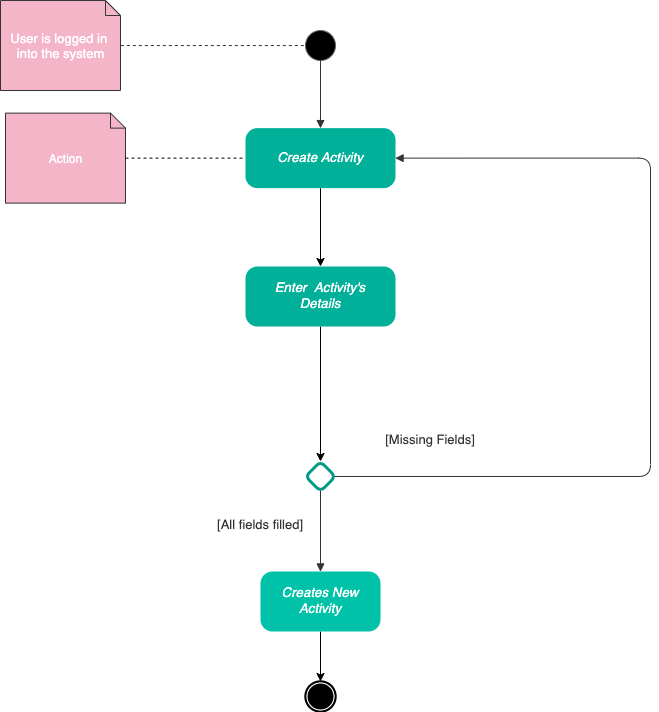

The diagram above was exported from draw.io. Its source (the exported page's mxGraphModel, read from the mxfile embedded in the PNG):
<mxGraphModel dx="1186" dy="672" grid="1" gridSize="10" guides="1" tooltips="1" connect="1" arrows="1" fold="1" page="1" pageScale="1" pageWidth="827" pageHeight="1169" math="0" shadow="0">
  <root>
    <mxCell id="0" />
    <mxCell id="1" parent="0" />
    <UserObject label="" lucidchartObjectId="8az7X8QaD_x4" id="wtcFUgew6t4Ic75IxzRK-1">
      <mxCell style="html=1;overflow=block;blockSpacing=1;whiteSpace=wrap;ellipse;fillColor=#000000;whiteSpace=wrap;fontSize=13;spacing=3.6;strokeColor=#666666;strokeOpacity=100;fillOpacity=100;rounded=1;absoluteArcSize=1;arcSize=12;strokeWidth=0.8;" parent="1" vertex="1">
        <mxGeometry x="815" y="149.02" width="30" height="30" as="geometry" />
      </mxCell>
    </UserObject>
    <mxCell id="Yd9Jy5PT6CSUclKDCmwh-3" style="edgeStyle=orthogonalEdgeStyle;rounded=0;orthogonalLoop=1;jettySize=auto;html=1;exitX=0.5;exitY=1;exitDx=0;exitDy=0;entryX=0.5;entryY=0;entryDx=0;entryDy=0;" parent="1" source="wtcFUgew6t4Ic75IxzRK-3" target="wtcFUgew6t4Ic75IxzRK-27" edge="1">
      <mxGeometry relative="1" as="geometry" />
    </mxCell>
    <mxCell id="wtcFUgew6t4Ic75IxzRK-3" value="&lt;div style=&quot;display: flex ; justify-content: center ; text-align: center ; align-items: baseline ; line-height: 1.25 ; margin-left: 8.4px ; margin-right: 8.4px ; margin-top: -2px&quot;&gt;&lt;font color=&quot;#ffffff&quot;&gt;&lt;span style=&quot;font-size: 13.3px ; font-style: italic&quot;&gt;Enter&amp;nbsp; Activity's Details&lt;/span&gt;&lt;/font&gt;&lt;/div&gt;" style="rounded=1;arcSize=20;whiteSpace=wrap;overflow=block;blockSpacing=1;html=1;fontSize=13;spacing=3.6;strokeOpacity=0;fillOpacity=100;fillColor=#00b098;strokeWidth=0.8;" parent="1" vertex="1">
      <mxGeometry x="755" y="385" width="150" height="60" as="geometry" />
    </mxCell>
    <mxCell id="wtcFUgew6t4Ic75IxzRK-62" style="edgeStyle=orthogonalEdgeStyle;rounded=0;orthogonalLoop=1;jettySize=auto;html=1;entryX=0.5;entryY=0;entryDx=0;entryDy=0;" parent="1" source="wtcFUgew6t4Ic75IxzRK-6" target="wtcFUgew6t4Ic75IxzRK-61" edge="1">
      <mxGeometry relative="1" as="geometry" />
    </mxCell>
    <mxCell id="wtcFUgew6t4Ic75IxzRK-6" value="&lt;div style=&quot;display: flex ; justify-content: center ; text-align: center ; align-items: baseline ; font-size: 0 ; line-height: 1.25 ; margin-left: 8.4px ; margin-right: 8.4px ; margin-top: 2.4px ; margin-top: -2px&quot;&gt;&lt;span&gt;&lt;i style=&quot;color: rgb(255 , 255 , 255) ; font-size: 13.3px&quot;&gt;Creates New Activity&lt;/i&gt;&lt;br&gt;&lt;/span&gt;&lt;/div&gt;" style="rounded=1;arcSize=20;whiteSpace=wrap;overflow=block;blockSpacing=1;html=1;fontSize=13;spacing=3.6;strokeOpacity=0;fillOpacity=100;fillColor=#00c2a8;strokeWidth=0.8;" parent="1" vertex="1">
      <mxGeometry x="770" y="690" width="120" height="60" as="geometry" />
    </mxCell>
    <UserObject label="" lucidchartObjectId="90gjxgfOsC8D" id="wtcFUgew6t4Ic75IxzRK-13">
      <mxCell style="html=1;overflow=block;blockSpacing=1;whiteSpace=wrap;shape=note;size=15;whiteSpace=wrap;fontSize=13;fontColor=#ffffff;align=center;align=left;spacing=3.8;strokeColor=#333333;strokeOpacity=100;fillOpacity=100;rounded=1;absoluteArcSize=1;arcSize=12;fillColor=#f5b5c8;strokeWidth=0.8;" parent="1" vertex="1">
        <mxGeometry x="510" y="119.02000000000001" width="120" height="90" as="geometry" />
      </mxCell>
    </UserObject>
    <UserObject label="" lucidchartObjectId="E2gjoxndOQYm" id="wtcFUgew6t4Ic75IxzRK-14">
      <mxCell style="html=1;jettySize=18;whiteSpace=wrap;fontSize=13;strokeColor=#333333;strokeOpacity=100;dashed=1;fixDash=1;strokeWidth=0.8;rounded=1;arcSize=24;edgeStyle=orthogonalEdgeStyle;startArrow=none;;endArrow=none;;exitX=1.003;exitY=0.5;exitPerimeter=0;entryX=0;entryY=0.5;entryDx=0;entryDy=0;" parent="1" source="wtcFUgew6t4Ic75IxzRK-13" target="wtcFUgew6t4Ic75IxzRK-1" edge="1">
        <mxGeometry width="100" height="100" relative="1" as="geometry">
          <Array as="points" />
        </mxGeometry>
      </mxCell>
    </UserObject>
    <UserObject label="" lucidchartObjectId="8az7UEcWredh" id="wtcFUgew6t4Ic75IxzRK-15">
      <mxCell style="html=1;jettySize=18;whiteSpace=wrap;fontSize=13;fontFamily=helvetica;strokeColor=#333333;strokeOpacity=100;strokeWidth=0.8;rounded=1;arcSize=24;edgeStyle=orthogonalEdgeStyle;startArrow=none;;endArrow=block;endFill=1;;entryX=0.5;entryY=0;entryPerimeter=0;" parent="1" source="wtcFUgew6t4Ic75IxzRK-1" target="wtcFUgew6t4Ic75IxzRK-16" edge="1">
        <mxGeometry width="100" height="100" relative="1" as="geometry">
          <Array as="points" />
          <mxPoint x="830" y="209.02000000000012" as="sourcePoint" />
        </mxGeometry>
      </mxCell>
    </UserObject>
    <mxCell id="Yd9Jy5PT6CSUclKDCmwh-2" value="" style="edgeStyle=orthogonalEdgeStyle;rounded=0;orthogonalLoop=1;jettySize=auto;html=1;" parent="1" source="wtcFUgew6t4Ic75IxzRK-16" target="wtcFUgew6t4Ic75IxzRK-3" edge="1">
      <mxGeometry relative="1" as="geometry" />
    </mxCell>
    <mxCell id="wtcFUgew6t4Ic75IxzRK-16" value="&lt;div style=&quot;display: flex ; justify-content: center ; text-align: center ; align-items: baseline ; line-height: 1.25 ; margin-left: 8.4px ; margin-right: 8.4px ; margin-top: -2px&quot;&gt;&lt;font color=&quot;#ffffff&quot;&gt;&lt;span style=&quot;font-size: 13.3px ; font-style: italic&quot;&gt;Create Activity&lt;/span&gt;&lt;/font&gt;&lt;/div&gt;" style="rounded=1;arcSize=20;whiteSpace=wrap;overflow=block;blockSpacing=1;html=1;fontSize=13;spacing=3.6;strokeOpacity=0;fillOpacity=100;fillColor=#00b098;strokeWidth=0.8;" parent="1" vertex="1">
      <mxGeometry x="755" y="246.63000000000002" width="150" height="60" as="geometry" />
    </mxCell>
    <mxCell id="wtcFUgew6t4Ic75IxzRK-17" value="&lt;span style=&quot;color: rgb(255 , 255 , 255) ; font-size: 13px ; text-align: left&quot;&gt;User is logged in &lt;br&gt;into the system&lt;/span&gt;" style="text;html=1;resizable=0;autosize=1;align=center;verticalAlign=middle;points=[];fillColor=none;strokeColor=none;rounded=0;" parent="1" vertex="1">
      <mxGeometry x="515" y="149.01999999999998" width="110" height="30" as="geometry" />
    </mxCell>
    <mxCell id="wtcFUgew6t4Ic75IxzRK-18" value="" style="group" parent="1" vertex="1" connectable="0">
      <mxGeometry x="515" y="231.63" width="120" height="90" as="geometry" />
    </mxCell>
    <UserObject label="" lucidchartObjectId="90gjxgfOsC8D" id="wtcFUgew6t4Ic75IxzRK-19">
      <mxCell style="html=1;overflow=block;blockSpacing=1;whiteSpace=wrap;shape=note;size=15;whiteSpace=wrap;fontSize=13;fontColor=#ffffff;align=center;align=left;spacing=3.8;strokeColor=#333333;strokeOpacity=100;fillOpacity=100;rounded=1;absoluteArcSize=1;arcSize=12;fillColor=#f5b5c8;strokeWidth=0.8;" parent="wtcFUgew6t4Ic75IxzRK-18" vertex="1">
        <mxGeometry width="120" height="90" as="geometry" />
      </mxCell>
    </UserObject>
    <mxCell id="wtcFUgew6t4Ic75IxzRK-20" value="&lt;font color=&quot;#ffffff&quot;&gt;Action&lt;/font&gt;" style="text;html=1;resizable=0;autosize=1;align=center;verticalAlign=middle;points=[];fillColor=none;strokeColor=none;rounded=0;" parent="wtcFUgew6t4Ic75IxzRK-18" vertex="1">
      <mxGeometry x="35" y="35" width="50" height="20" as="geometry" />
    </mxCell>
    <mxCell id="wtcFUgew6t4Ic75IxzRK-21" style="edgeStyle=orthogonalEdgeStyle;rounded=0;orthogonalLoop=1;jettySize=auto;html=1;entryX=0;entryY=0.5;entryDx=0;entryDy=0;endArrow=none;endFill=0;dashed=1;" parent="1" source="wtcFUgew6t4Ic75IxzRK-19" target="wtcFUgew6t4Ic75IxzRK-16" edge="1">
      <mxGeometry relative="1" as="geometry" />
    </mxCell>
    <UserObject label="" lucidchartObjectId="8az7PhLwa9s." id="wtcFUgew6t4Ic75IxzRK-23">
      <mxCell style="html=1;jettySize=18;whiteSpace=wrap;fontSize=13;fontFamily=helvetica;strokeColor=#333333;strokeOpacity=100;strokeWidth=0.8;rounded=1;arcSize=24;edgeStyle=orthogonalEdgeStyle;startArrow=none;;endArrow=block;endFill=1;;exitX=0.5;exitY=0.968;exitPerimeter=0;entryX=0.5;entryY=0;entryDx=0;entryDy=0;" parent="1" source="wtcFUgew6t4Ic75IxzRK-27" target="wtcFUgew6t4Ic75IxzRK-6" edge="1">
        <mxGeometry width="100" height="100" relative="1" as="geometry">
          <Array as="points" />
          <mxPoint x="830" y="683" as="targetPoint" />
        </mxGeometry>
      </mxCell>
    </UserObject>
    <UserObject label="" lucidchartObjectId="8az71Tb4N.wg" id="wtcFUgew6t4Ic75IxzRK-25">
      <mxCell style="html=1;jettySize=18;whiteSpace=wrap;fontSize=13;fontFamily=helvetica;strokeColor=#333333;strokeOpacity=100;strokeWidth=0.8;rounded=1;arcSize=24;edgeStyle=orthogonalEdgeStyle;startArrow=none;;endArrow=block;endFill=1;;exitX=0.968;exitY=0.5;exitPerimeter=0;entryX=1;entryY=0.5;entryDx=0;entryDy=0;" parent="1" source="wtcFUgew6t4Ic75IxzRK-27" target="wtcFUgew6t4Ic75IxzRK-16" edge="1">
        <mxGeometry width="100" height="100" relative="1" as="geometry">
          <Array as="points">
            <mxPoint x="1160" y="595" />
            <mxPoint x="1160" y="277" />
          </Array>
          <mxPoint x="1210" y="595" as="targetPoint" />
        </mxGeometry>
      </mxCell>
    </UserObject>
    <UserObject label="" lucidchartObjectId="e1ejZiYHjmM9" id="wtcFUgew6t4Ic75IxzRK-27">
      <mxCell style="html=1;overflow=block;blockSpacing=1;whiteSpace=wrap;shape=rhombus;;whiteSpace=wrap;fontSize=13;spacing=3.6;strokeColor=#009985;strokeOpacity=100;fillOpacity=100;rounded=1;absoluteArcSize=1;arcSize=12;fillColor=#ffffff;strokeWidth=3;" parent="1" vertex="1">
        <mxGeometry x="815" y="580" width="30" height="30" as="geometry" />
      </mxCell>
    </UserObject>
    <UserObject label="[All fields filled]" lucidchartObjectId="23ej0b3Iho67" id="wtcFUgew6t4Ic75IxzRK-28">
      <mxCell style="html=1;overflow=block;blockSpacing=1;whiteSpace=wrap;;whiteSpace=wrap;fontSize=13;fontColor=#333333;align=center;spacing=3.8;strokeOpacity=0;fillOpacity=0;rounded=1;absoluteArcSize=1;arcSize=12;fillColor=#ffffff;strokeWidth=0.8;" parent="1" vertex="1">
        <mxGeometry x="680" y="620" width="180" height="45" as="geometry" />
      </mxCell>
    </UserObject>
    <UserObject label="[Missing Fields]" lucidchartObjectId="x1ejuoIcyLg6" id="wtcFUgew6t4Ic75IxzRK-29">
      <mxCell style="html=1;overflow=block;blockSpacing=1;whiteSpace=wrap;;whiteSpace=wrap;fontSize=13;fontColor=#333333;align=center;spacing=3.8;strokeOpacity=0;fillOpacity=0;rounded=1;absoluteArcSize=1;arcSize=12;fillColor=#ffffff;strokeWidth=0.8;" parent="1" vertex="1">
        <mxGeometry x="850" y="535" width="180" height="45" as="geometry" />
      </mxCell>
    </UserObject>
    <UserObject label="" lucidchartObjectId="8az7l5J2gxka" id="wtcFUgew6t4Ic75IxzRK-61">
      <mxCell style="html=1;overflow=block;blockSpacing=1;whiteSpace=wrap;shape=mxgraph.bpmn.shape;outline=end;symbol=terminate;strokeColor=#000000;fillColor=#ffffff;whiteSpace=wrap;fontSize=13;spacing=3.6;strokeOpacity=100;fillOpacity=100;rounded=1;absoluteArcSize=1;arcSize=12;strokeWidth=0.8;" parent="1" vertex="1">
        <mxGeometry x="815" y="800" width="30" height="30" as="geometry" />
      </mxCell>
    </UserObject>
  </root>
</mxGraphModel>